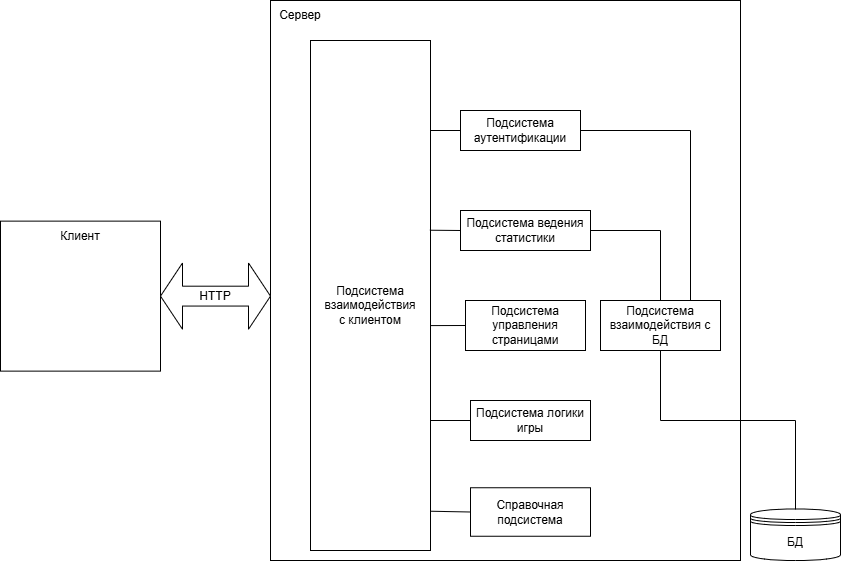

The diagram above was exported from draw.io. Its source (the exported page's mxGraphModel, read from the mxfile embedded in the PNG):
<mxGraphModel dx="1221" dy="770" grid="1" gridSize="10" guides="1" tooltips="1" connect="1" arrows="1" fold="1" page="1" pageScale="1" pageWidth="827" pageHeight="1169" math="0" shadow="0">
  <root>
    <mxCell id="0" />
    <mxCell id="1" parent="0" />
    <mxCell id="zW1iKQf0Cu7VAJRvaoKG-3" value="" style="rounded=0;whiteSpace=wrap;html=1;" parent="1" vertex="1">
      <mxGeometry x="290" y="300.63" width="160" height="150" as="geometry" />
    </mxCell>
    <mxCell id="zW1iKQf0Cu7VAJRvaoKG-4" value="" style="rounded=0;whiteSpace=wrap;html=1;" parent="1" vertex="1">
      <mxGeometry x="560" y="80" width="470" height="560" as="geometry" />
    </mxCell>
    <mxCell id="zW1iKQf0Cu7VAJRvaoKG-7" value="" style="rounded=0;whiteSpace=wrap;html=1;" parent="1" vertex="1">
      <mxGeometry x="600" y="120" width="120" height="510" as="geometry" />
    </mxCell>
    <mxCell id="zW1iKQf0Cu7VAJRvaoKG-9" value="Подсистема&lt;div&gt;взаимодействия&lt;/div&gt;&lt;div&gt;с клиентом&lt;/div&gt;" style="text;html=1;align=center;verticalAlign=middle;whiteSpace=wrap;rounded=0;" parent="1" vertex="1">
      <mxGeometry x="630" y="370" width="60" height="30" as="geometry" />
    </mxCell>
    <mxCell id="zW1iKQf0Cu7VAJRvaoKG-23" value="Подсистема логики игры" style="rounded=0;whiteSpace=wrap;html=1;" parent="1" vertex="1">
      <mxGeometry x="760" y="480" width="120" height="40" as="geometry" />
    </mxCell>
    <mxCell id="zW1iKQf0Cu7VAJRvaoKG-24" value="Подсистема аутентификации" style="rounded=0;whiteSpace=wrap;html=1;" parent="1" vertex="1">
      <mxGeometry x="750" y="190" width="120" height="40" as="geometry" />
    </mxCell>
    <mxCell id="zW1iKQf0Cu7VAJRvaoKG-25" value="Подсистема ведения статистики" style="rounded=0;whiteSpace=wrap;html=1;" parent="1" vertex="1">
      <mxGeometry x="750" y="290" width="130" height="40" as="geometry" />
    </mxCell>
    <mxCell id="zW1iKQf0Cu7VAJRvaoKG-26" value="Справочная подсистема" style="rounded=0;whiteSpace=wrap;html=1;" parent="1" vertex="1">
      <mxGeometry x="760" y="567.25" width="120" height="48.5" as="geometry" />
    </mxCell>
    <mxCell id="zW1iKQf0Cu7VAJRvaoKG-28" value="" style="endArrow=none;html=1;rounded=0;entryX=0;entryY=0.5;entryDx=0;entryDy=0;" parent="1" target="zW1iKQf0Cu7VAJRvaoKG-23" edge="1">
      <mxGeometry width="50" height="50" relative="1" as="geometry">
        <mxPoint x="720" y="500" as="sourcePoint" />
        <mxPoint x="760" y="490" as="targetPoint" />
      </mxGeometry>
    </mxCell>
    <mxCell id="zW1iKQf0Cu7VAJRvaoKG-29" value="" style="endArrow=none;html=1;rounded=0;entryX=0;entryY=0.5;entryDx=0;entryDy=0;exitX=0.998;exitY=0.923;exitDx=0;exitDy=0;exitPerimeter=0;" parent="1" source="zW1iKQf0Cu7VAJRvaoKG-7" target="zW1iKQf0Cu7VAJRvaoKG-26" edge="1">
      <mxGeometry width="50" height="50" relative="1" as="geometry">
        <mxPoint x="700" y="610" as="sourcePoint" />
        <mxPoint x="750" y="560" as="targetPoint" />
      </mxGeometry>
    </mxCell>
    <mxCell id="zW1iKQf0Cu7VAJRvaoKG-30" value="Подсистема взаимодействия с БД" style="rounded=0;whiteSpace=wrap;html=1;" parent="1" vertex="1">
      <mxGeometry x="890" y="380" width="120" height="50" as="geometry" />
    </mxCell>
    <mxCell id="zW1iKQf0Cu7VAJRvaoKG-31" value="" style="endArrow=none;html=1;rounded=0;entryX=0;entryY=0.5;entryDx=0;entryDy=0;exitX=0.995;exitY=0.372;exitDx=0;exitDy=0;exitPerimeter=0;" parent="1" source="zW1iKQf0Cu7VAJRvaoKG-7" target="zW1iKQf0Cu7VAJRvaoKG-25" edge="1">
      <mxGeometry width="50" height="50" relative="1" as="geometry">
        <mxPoint x="680" y="360" as="sourcePoint" />
        <mxPoint x="730" y="310" as="targetPoint" />
      </mxGeometry>
    </mxCell>
    <mxCell id="zW1iKQf0Cu7VAJRvaoKG-32" value="" style="endArrow=none;html=1;rounded=0;" parent="1" edge="1">
      <mxGeometry width="50" height="50" relative="1" as="geometry">
        <mxPoint x="720" y="210" as="sourcePoint" />
        <mxPoint x="750" y="210" as="targetPoint" />
      </mxGeometry>
    </mxCell>
    <mxCell id="zW1iKQf0Cu7VAJRvaoKG-33" value="" style="endArrow=none;html=1;rounded=0;exitX=1;exitY=0.5;exitDx=0;exitDy=0;entryX=0.5;entryY=0;entryDx=0;entryDy=0;" parent="1" source="zW1iKQf0Cu7VAJRvaoKG-25" target="zW1iKQf0Cu7VAJRvaoKG-30" edge="1">
      <mxGeometry width="50" height="50" relative="1" as="geometry">
        <mxPoint x="930" y="310" as="sourcePoint" />
        <mxPoint x="980" y="260" as="targetPoint" />
        <Array as="points">
          <mxPoint x="950" y="310" />
        </Array>
      </mxGeometry>
    </mxCell>
    <mxCell id="zW1iKQf0Cu7VAJRvaoKG-34" value="" style="endArrow=none;html=1;rounded=0;entryX=1;entryY=0.5;entryDx=0;entryDy=0;exitX=0.75;exitY=0;exitDx=0;exitDy=0;" parent="1" source="zW1iKQf0Cu7VAJRvaoKG-30" target="zW1iKQf0Cu7VAJRvaoKG-24" edge="1">
      <mxGeometry width="50" height="50" relative="1" as="geometry">
        <mxPoint x="940" y="310" as="sourcePoint" />
        <mxPoint x="990" y="260" as="targetPoint" />
        <Array as="points">
          <mxPoint x="980" y="210" />
        </Array>
      </mxGeometry>
    </mxCell>
    <mxCell id="zW1iKQf0Cu7VAJRvaoKG-35" value="БД" style="shape=datastore;whiteSpace=wrap;html=1;" parent="1" vertex="1">
      <mxGeometry x="1040" y="588.5" width="90" height="51.5" as="geometry" />
    </mxCell>
    <mxCell id="zW1iKQf0Cu7VAJRvaoKG-36" value="" style="endArrow=none;html=1;rounded=0;entryX=0.5;entryY=1;entryDx=0;entryDy=0;exitX=0.5;exitY=0;exitDx=0;exitDy=0;" parent="1" source="zW1iKQf0Cu7VAJRvaoKG-35" target="zW1iKQf0Cu7VAJRvaoKG-30" edge="1">
      <mxGeometry width="50" height="50" relative="1" as="geometry">
        <mxPoint x="980" y="550" as="sourcePoint" />
        <mxPoint x="1000" y="470" as="targetPoint" />
        <Array as="points">
          <mxPoint x="1085" y="500" />
          <mxPoint x="950" y="500" />
        </Array>
      </mxGeometry>
    </mxCell>
    <mxCell id="zW1iKQf0Cu7VAJRvaoKG-37" value="HTTP" style="shape=doubleArrow;whiteSpace=wrap;html=1;" parent="1" vertex="1">
      <mxGeometry x="450" y="342.5" width="110" height="66.25" as="geometry" />
    </mxCell>
    <mxCell id="zW1iKQf0Cu7VAJRvaoKG-38" style="edgeStyle=orthogonalEdgeStyle;rounded=0;orthogonalLoop=1;jettySize=auto;html=1;exitX=0.5;exitY=1;exitDx=0;exitDy=0;" parent="1" source="zW1iKQf0Cu7VAJRvaoKG-9" target="zW1iKQf0Cu7VAJRvaoKG-9" edge="1">
      <mxGeometry relative="1" as="geometry" />
    </mxCell>
    <mxCell id="knp-XyEnmNNBN-SHvA5y-1" value="Клиент" style="text;html=1;align=center;verticalAlign=middle;whiteSpace=wrap;rounded=0;" parent="1" vertex="1">
      <mxGeometry x="340" y="300.63" width="60" height="30" as="geometry" />
    </mxCell>
    <mxCell id="knp-XyEnmNNBN-SHvA5y-2" value="Сервер" style="text;html=1;align=center;verticalAlign=middle;whiteSpace=wrap;rounded=0;" parent="1" vertex="1">
      <mxGeometry x="560" y="80" width="60" height="30" as="geometry" />
    </mxCell>
    <mxCell id="knp-XyEnmNNBN-SHvA5y-9" value="Подсистема управления страницами" style="rounded=0;whiteSpace=wrap;html=1;" parent="1" vertex="1">
      <mxGeometry x="755" y="380" width="120" height="50" as="geometry" />
    </mxCell>
    <mxCell id="knp-XyEnmNNBN-SHvA5y-10" value="" style="endArrow=none;html=1;rounded=0;entryX=0;entryY=0.5;entryDx=0;entryDy=0;exitX=1.003;exitY=0.559;exitDx=0;exitDy=0;exitPerimeter=0;" parent="1" source="zW1iKQf0Cu7VAJRvaoKG-7" target="knp-XyEnmNNBN-SHvA5y-9" edge="1">
      <mxGeometry width="50" height="50" relative="1" as="geometry">
        <mxPoint x="690" y="460" as="sourcePoint" />
        <mxPoint x="740" y="410" as="targetPoint" />
      </mxGeometry>
    </mxCell>
  </root>
</mxGraphModel>